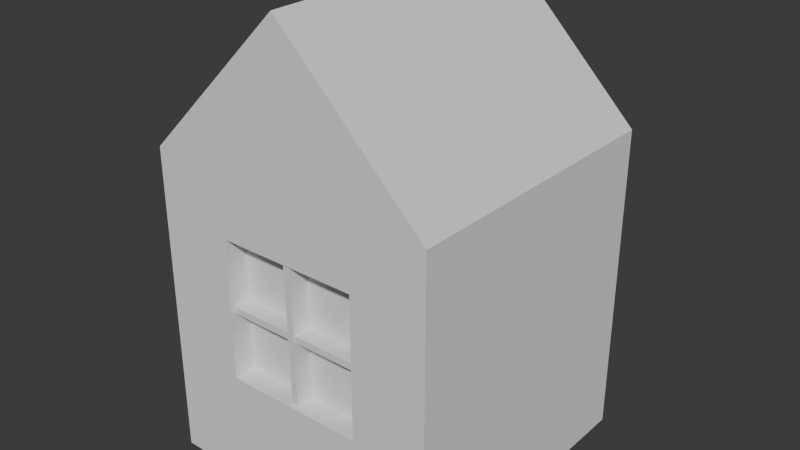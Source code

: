 # Source: test_house.blend  (saved by Blender 4.1.23; exported with 4.5.12 LTS)
import bpy
from mathutils import Matrix  # noqa: F401  (used for matrix-valued properties, if any)

bpy.ops.wm.read_factory_settings(use_empty=True)
scene = bpy.context.scene
scene.name = 'Level1House'

# ---- collections
col_collection_002 = bpy.data.collections.new('Collection.002'); scene.collection.children.link(col_collection_002)

# ---- world
world_world_002 = bpy.data.worlds.new('World.002'); scene.world = world_world_002
world_world_002.use_nodes = True; world_world_002.node_tree.nodes.clear()
_N = world_world_002.node_tree.nodes; _L = world_world_002.node_tree.links
n0 = _N.new('ShaderNodeOutputWorld'); n0.name = 'World Output'; n0.location = (300, 300)
n1 = _N.new('ShaderNodeBackground'); n1.name = 'Background'; n1.location = (10, 300)
n1.inputs[0].default_value = (0.05088, 0.05088, 0.05088, 1.0)
_L.new(n1.outputs[0], n0.inputs[0])
n0.is_active_output = True
world_world_002.color = (0.05088, 0.05088, 0.05088)
world_world_002.use_sun_shadow = False
world_world_002.sun_shadow_jitter_overblur = 0.0

# ---- meshes
me_cube_006 = bpy.data.meshes.new('Cube.006')
me_cube_006.from_pydata([(-0.4841, -1.0, -0.2432), (-0.4841, -1.0, 0.725), (-1.0, 1.0, -1.0), (-1.0, 1.0, 1.17), (0.4841, -1.0, -0.2432), (0.4841, -1.0, 0.725), (1.0, 1.0, -1.0), (1.0, 1.0, 1.17), (0.0, -1.0, 2.17), (0.0, 1.0, 2.17), (0.0, -1.0, 2.17), (0.0, 1.0, 2.17), (-1.0, -1.0, -1.0), (-1.0, -1.0, 1.17), (1.0, -1.0, 1.17), (1.0, -1.0, -1.0), (-0.4841, -0.8448, -0.2432), (-0.4841, -0.8448, 0.725), (0.4841, -0.8448, 0.725), (0.4841, -0.8448, -0.2432), (-0.4841, -0.9718, 0.2139), (-0.4841, -0.9718, 0.259), (-0.4841, -0.8448, 0.2139), (-0.4841, -0.8448, 0.259), (0.4841, -0.9718, 0.2139), (0.4841, -0.9718, 0.259), (0.4841, -0.8448, 0.2139), (0.4841, -0.8448, 0.259), (-0.02284, -0.9718, -0.2432), (-0.02284, -0.9895, 0.725), (-0.02284, -0.8271, -0.2432), (-0.02284, -0.8448, 0.725), (0.02008, -0.9718, -0.2432), (0.02008, -0.9895, 0.725), (0.02008, -0.8271, -0.2432), (0.02008, -0.8448, 0.725)], [], [(12, 13, 3, 2), (2, 3, 7, 6), (6, 7, 14, 15), (4, 5, 18, 19), (2, 6, 15, 12), (14, 7, 9, 8), (3, 13, 10, 11), (3, 11, 9, 7), (13, 14, 8, 10), (0, 1, 13, 12), (5, 4, 15, 14), (4, 0, 12, 15), (1, 5, 14, 13), (19, 18, 17, 16), (0, 4, 19, 16), (1, 0, 16, 17), (5, 1, 17, 18), (20, 21, 23, 22), (22, 23, 27, 26), (26, 27, 25, 24), (24, 25, 21, 20), (22, 26, 24, 20), (27, 23, 21, 25), (28, 29, 31, 30), (30, 31, 35, 34), (34, 35, 33, 32), (32, 33, 29, 28), (30, 34, 32, 28), (35, 31, 29, 33)])
_k = set([(0, 1), (0, 4), (0, 16), (1, 5), (1, 17), (2, 3), (2, 6), (2, 12), (3, 11), (3, 13), (4, 5), (4, 19), (5, 18), (6, 7), (6, 15), (7, 9), (7, 14), (8, 14), (10, 13), (12, 13), (12, 15), (14, 15), (16, 17), (16, 19), (17, 18), (18, 19), (20, 21), (20, 22), (20, 24), (21, 23), (21, 25), (22, 23), (22, 26), (23, 27), (24, 25), (24, 26), (25, 27), (26, 27), (28, 29), (28, 30), (28, 32), (29, 31), (29, 33), (30, 31), (30, 34), (31, 35), (32, 33), (32, 34), (33, 35), (34, 35)])
me_cube_006.attributes.new('sharp_edge', 'BOOLEAN', 'EDGE').data.foreach_set('value', [ (min(e.vertices), max(e.vertices)) in _k for e in me_cube_006.edges])
_uv = me_cube_006.uv_layers.new(name='UVMap')
_uv.uv.foreach_set('vector', [0.375, 0.0, 0.625, 0.0, 0.625, 0.25, 0.375, 0.25, 0.375, 0.25, 0.625, 0.25, 0.625, 0.5, 0.375, 0.5, 0.375, 0.5, 0.625, 0.5, 0.625, 0.75, 0.375, 0.75, 0.4241, 0.7991, 0.5759, 0.7991, 0.5759, 0.7991, 0.4241, 0.7991, 0.125, 0.5, 0.375, 0.5, 0.375, 0.75, 0.125, 0.75, 0.625, 0.75, 0.625, 0.5, 0.625, 0.5, 0.625, 0.75, 0.625, 0.25, 0.625, 0.0, 0.625, 0.0, 0.625, 0.25, 0.625, 0.25, 0.625, 0.25, 0.625, 0.5, 0.625, 0.5, 0.625, 0.0, 0.625, 0.75, 0.625, 0.0, 0.625, 0.0, 0.4241, 0.9509, 0.5759, 0.9509, 0.625, 1.0, 0.375, 1.0, 0.5759, 0.7991, 0.4241, 0.7991, 0.375, 0.75, 0.625, 0.75, 0.4241, 0.7991, 0.4241, 0.9509, 0.375, 1.0, 0.375, 0.75, 0.5759, 0.9509, 0.5759, 0.7991, 0.625, 0.75, 0.625, 1.0, 0.4241, 0.7991, 0.5759, 0.7991, 0.5759, 0.9509, 0.4241, 0.9509, 0.4241, 0.9509, 0.4241, 0.7991, 0.4241, 0.7991, 0.4241, 0.9509, 0.5759, 0.9509, 0.4241, 0.9509, 0.4241, 0.9509, 0.5759, 0.9509, 0.5759, 0.7991, 0.5759, 0.9509, 0.5759, 0.9509, 0.5759, 0.7991, 0.375, 0.0, 0.625, 0.0, 0.625, 0.25, 0.375, 0.25, 0.375, 0.25, 0.625, 0.25, 0.625, 0.5, 0.375, 0.5, 0.375, 0.5, 0.625, 0.5, 0.625, 0.75, 0.375, 0.75, 0.375, 0.75, 0.625, 0.75, 0.625, 1.0, 0.375, 1.0, 0.125, 0.5, 0.375, 0.5, 0.375, 0.75, 0.125, 0.75, 0.625, 0.5, 0.875, 0.5, 0.875, 0.75, 0.625, 0.75, 0.375, 0.0, 0.625, 0.0, 0.625, 0.25, 0.375, 0.25, 0.375, 0.25, 0.625, 0.25, 0.625, 0.5, 0.375, 0.5, 0.375, 0.5, 0.625, 0.5, 0.625, 0.75, 0.375, 0.75, 0.375, 0.75, 0.625, 0.75, 0.625, 1.0, 0.375, 1.0, 0.125, 0.5, 0.375, 0.5, 0.375, 0.75, 0.125, 0.75, 0.625, 0.5, 0.875, 0.5, 0.875, 0.75, 0.625, 0.75])
me_cube_006.update()

# ---- objects
ob_house_005 = bpy.data.objects.new('House.005', me_cube_006)

# ---- transforms, parenting, visibility, modifiers, constraints
ob_house_005.location = (0.0, 0.0, 1.0)

# ---- collection membership
col_collection_002.objects.link(ob_house_005)

# ---- scene / render settings (as saved in the file)
scene.frame_start = 1; scene.frame_end = 250; scene.frame_set(1)
scene.render.engine = 'BLENDER_EEVEE_NEXT'
scene.cycles.sampling_pattern = 'TABULATED_SOBOL'
scene.eevee.ray_tracing_options.trace_max_roughness = 0.0
bpy.context.view_layer.update()

# ---- added for rendering (the .blend has no active camera and no usable light): camera, sun
cam_auto = bpy.data.cameras.new('AutoCamera')
cam_auto.lens = 50.0
cam_auto.sensor_width = 36.0
cam_auto.clip_end = 1000.0
ob_auto_camera = bpy.data.objects.new('AutoCamera', cam_auto)
scene.collection.objects.link(ob_auto_camera)
ob_auto_camera.location = (3.93101, -4.71721, 4.73002)
ob_auto_camera.rotation_euler = (1.09748, -7.21219e-08, 0.694738)
scene.camera = ob_auto_camera
light_auto_sun = bpy.data.lights.new('AutoSun', 'SUN')
light_auto_sun.energy = 3.0
light_auto_sun.angle = 0.0523599
ob_auto_sun = bpy.data.objects.new('AutoSun', light_auto_sun)
scene.collection.objects.link(ob_auto_sun)
ob_auto_sun.rotation_euler = (0.872665, 0.174533, 0.523599)
bpy.context.view_layer.update()
